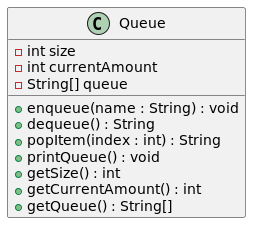

The diagram above was rendered by PlantUML. Its source (embedded in the PNG):
@startuml
class Queue {
    - int size
    - int currentAmount
    - String[] queue

    + enqueue(name : String) : void
    + dequeue() : String
    + popItem(index : int) : String
    + printQueue() : void
    + getSize() : int
    + getCurrentAmount() : int
    + getQueue() : String[]
}
@enduml